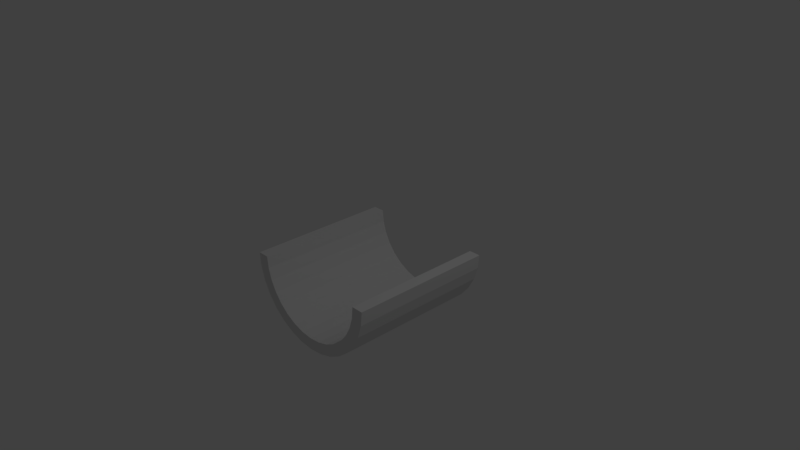# Source: HalfTunnel.blend  (saved by Blender 2.79.0; exported with 4.5.12 LTS)
import bpy
from mathutils import Matrix  # noqa: F401  (used for matrix-valued properties, if any)

bpy.ops.wm.read_factory_settings(use_empty=True)
scene = bpy.context.scene
scene.name = 'Scene'

# ---- collections
col_collection_1 = bpy.data.collections.new('Collection 1'); scene.collection.children.link(col_collection_1)

# ---- world
world_world = bpy.data.worlds.new('World'); scene.world = world_world
world_world.color = (0.05088, 0.05088, 0.05088)
world_world.use_sun_shadow = False
world_world.sun_shadow_jitter_overblur = 0.0
world_world.cycles.sampling_method = 'MANUAL'

# ---- cameras
cam_camera = bpy.data.cameras.new('Camera')
cam_camera.clip_end = 100.0
cam_camera.lens = 35.0
cam_camera.sensor_width = 32.0
cam_camera.sensor_height = 18.0
cam_camera.ortho_scale = 7.314
cam_camera.dof.focus_distance = 0.0
cam_camera.dof.aperture_fstop = 128.0

# ---- lights
light_lamp = bpy.data.lights.new('Lamp', 'POINT')
light_lamp.transmission_factor = 0.0
light_lamp.cutoff_distance = 30.0
light_lamp.energy = 100.0
light_lamp.shadow_buffer_clip_start = 1.001
light_lamp.shadow_soft_size = 0.1
light_lamp.shadow_maximum_resolution = 0.006
light_lamp.use_absolute_resolution = True

# ---- meshes
me_cylinder = bpy.data.meshes.new('Cylinder')
me_cylinder.from_pydata([(0.0, 1.0, -1.0), (0.0, 1.0, 1.0), (0.1951, 0.9808, -1.0), (0.1951, 0.9808, 1.0), (0.3827, 0.9239, -1.0), (0.3827, 0.9239, 1.0), (0.5556, 0.8315, -1.0), (0.5556, 0.8315, 1.0), (0.7071, 0.7071, -1.0), (0.7071, 0.7071, 1.0), (0.8315, 0.5556, -1.0), (0.8315, 0.5556, 1.0), (0.9239, 0.3827, -1.0), (0.9239, 0.3827, 1.0), (0.9808, 0.1951, -1.0), (0.9808, 0.1951, 1.0), (1.0, 7.55e-08, -1.0), (1.0, 7.55e-08, 1.0), (-1.0, 9.656e-07, -1.0), (-1.0, 9.656e-07, 1.0), (-0.9808, 0.1951, -1.0), (-0.9808, 0.1951, 1.0), (-0.9239, 0.3827, -1.0), (-0.9239, 0.3827, 1.0), (-0.8315, 0.5556, -1.0), (-0.8315, 0.5556, 1.0), (-0.7071, 0.7071, -1.0), (-0.7071, 0.7071, 1.0), (-0.5556, 0.8315, -1.0), (-0.5556, 0.8315, 1.0), (-0.3827, 0.9239, -1.0), (-0.3827, 0.9239, 1.0), (-0.1951, 0.9808, -1.0), (-0.1951, 0.9808, 1.0), (-0.3207, 0.7742, 1.0), (-0.3207, 0.7742, -1.0), (0.0, 0.838, 1.0), (0.0, 0.838, -1.0), (-0.1635, 0.8219, 1.0), (-0.1635, 0.8219, -1.0), (0.8219, 0.1635, 1.0), (0.8219, 0.1635, -1.0), (0.5925, 0.5925, 1.0), (0.5925, 0.5925, -1.0), (0.4655, 0.6967, 1.0), (0.4655, 0.6967, -1.0), (0.7742, 0.3207, 1.0), (0.7742, 0.3207, -1.0), (-0.6967, 0.4655, 1.0), (-0.6967, 0.4655, -1.0), (-0.5925, 0.5925, 1.0), (-0.5925, 0.5925, -1.0), (0.1635, 0.8219, 1.0), (0.1635, 0.8219, -1.0), (-0.7742, 0.3207, 1.0), (-0.7742, 0.3207, -1.0), (0.838, 7.272e-08, 1.0), (0.838, 7.272e-08, -1.0), (-0.4655, 0.6967, 1.0), (-0.4655, 0.6967, -1.0), (-0.838, 8.186e-07, 1.0), (-0.838, 8.186e-07, -1.0), (0.6967, 0.4655, 1.0), (0.6967, 0.4655, -1.0), (-0.8219, 0.1635, 1.0), (-0.8219, 0.1635, -1.0), (0.3207, 0.7742, 1.0), (0.3207, 0.7742, -1.0), (-0.838, -8.324e-08, -0.838)], [], [(0, 1, 3, 2), (2, 3, 5, 4), (4, 5, 7, 6), (6, 7, 9, 8), (8, 9, 11, 10), (10, 11, 13, 12), (12, 13, 15, 14), (14, 15, 17, 16), (18, 19, 21, 20), (20, 21, 23, 22), (22, 23, 25, 24), (24, 25, 27, 26), (26, 27, 29, 28), (28, 29, 31, 30), (3, 1, 33, 31, 29, 27, 25, 23, 21, 19, 60, 64, 54, 48, 50, 58, 34, 38, 36, 52, 66, 44, 42, 62, 46, 40, 56, 17, 15, 13, 11, 9, 7, 5), (30, 31, 33, 32), (32, 33, 1, 0), (0, 2, 4, 6, 8, 10, 12, 14, 16, 57, 41, 47, 63, 43, 45, 67, 53, 37, 39, 35, 59, 51, 49, 55, 65, 61, 18, 20, 22, 24, 26, 28, 30, 32), (60, 68, 61, 65, 64), (46, 47, 41, 40), (40, 41, 57, 56), (42, 43, 63, 62), (38, 39, 37, 36), (54, 55, 49, 48), (34, 35, 39, 38), (44, 45, 43, 42), (66, 67, 45, 44), (50, 51, 59, 58), (64, 65, 55, 54), (62, 63, 47, 46), (36, 37, 53, 52), (58, 59, 35, 34), (52, 53, 67, 66), (48, 49, 51, 50), (60, 61, 68), (19, 18, 61, 60), (57, 16, 17, 56)])
me_cylinder.use_remesh_preserve_volume = False
me_cylinder.use_remesh_preserve_attributes = False
me_cylinder.use_mirror_vertex_groups = False
me_cylinder.update()

# ---- objects
ob_lamp = bpy.data.objects.new('Lamp', light_lamp)
ob_camera = bpy.data.objects.new('Camera', cam_camera)
ob_cylinder = bpy.data.objects.new('Cylinder', me_cylinder)

# ---- transforms, parenting, visibility, modifiers, constraints
ob_lamp.location = (4.076, 1.005, 5.904)
ob_lamp.rotation_euler = (0.6503, 0.05522, 1.866)
ob_lamp.lock_rotations_4d = False
ob_lamp.empty_display_type = 'ARROWS'
ob_lamp.color = (0.0, 0.0, 0.0, 0.0)
ob_lamp.lineart.crease_threshold = 0.0
ob_camera.location = (7.481, -6.508, 5.344)
ob_camera.rotation_euler = (1.109, 0.0, 0.8149)
ob_camera.lock_rotations_4d = False
ob_camera.empty_display_type = 'ARROWS'
ob_camera.color = (0.0, 0.0, 0.0, 0.0)
ob_camera.display_type = 'WIRE'
ob_camera.lineart.crease_threshold = 0.0
ob_cylinder.location = (0.0, 0.0, 0.0)
ob_cylinder.rotation_euler = (-1.571, 0.0, 0.0)
ob_cylinder.lineart.crease_threshold = 0.0
_m = ob_cylinder.modifiers.new('Boolean', 'BOOLEAN')
_m.solver = 'FAST'

# ---- collection membership
col_collection_1.objects.link(ob_lamp)
col_collection_1.objects.link(ob_camera)
col_collection_1.objects.link(ob_cylinder)

# ---- scene / render settings (as saved in the file)
scene.camera = ob_camera
scene.frame_start = 1; scene.frame_end = 250; scene.frame_set(1)
scene.render.engine = 'BLENDER_EEVEE_NEXT'
scene.render.resolution_percentage = 50
scene.render.dither_intensity = 0.0
scene.cycles.use_denoising = False
scene.cycles.samples = 128
scene.cycles.sampling_pattern = 'TABULATED_SOBOL'
scene.cycles.use_adaptive_sampling = False
scene.cycles.use_light_tree = False
scene.cycles.blur_glossy = 0.0
scene.cycles.sample_clamp_indirect = 0.0
scene.view_settings.view_transform = 'Standard'
bpy.context.view_layer.update()
